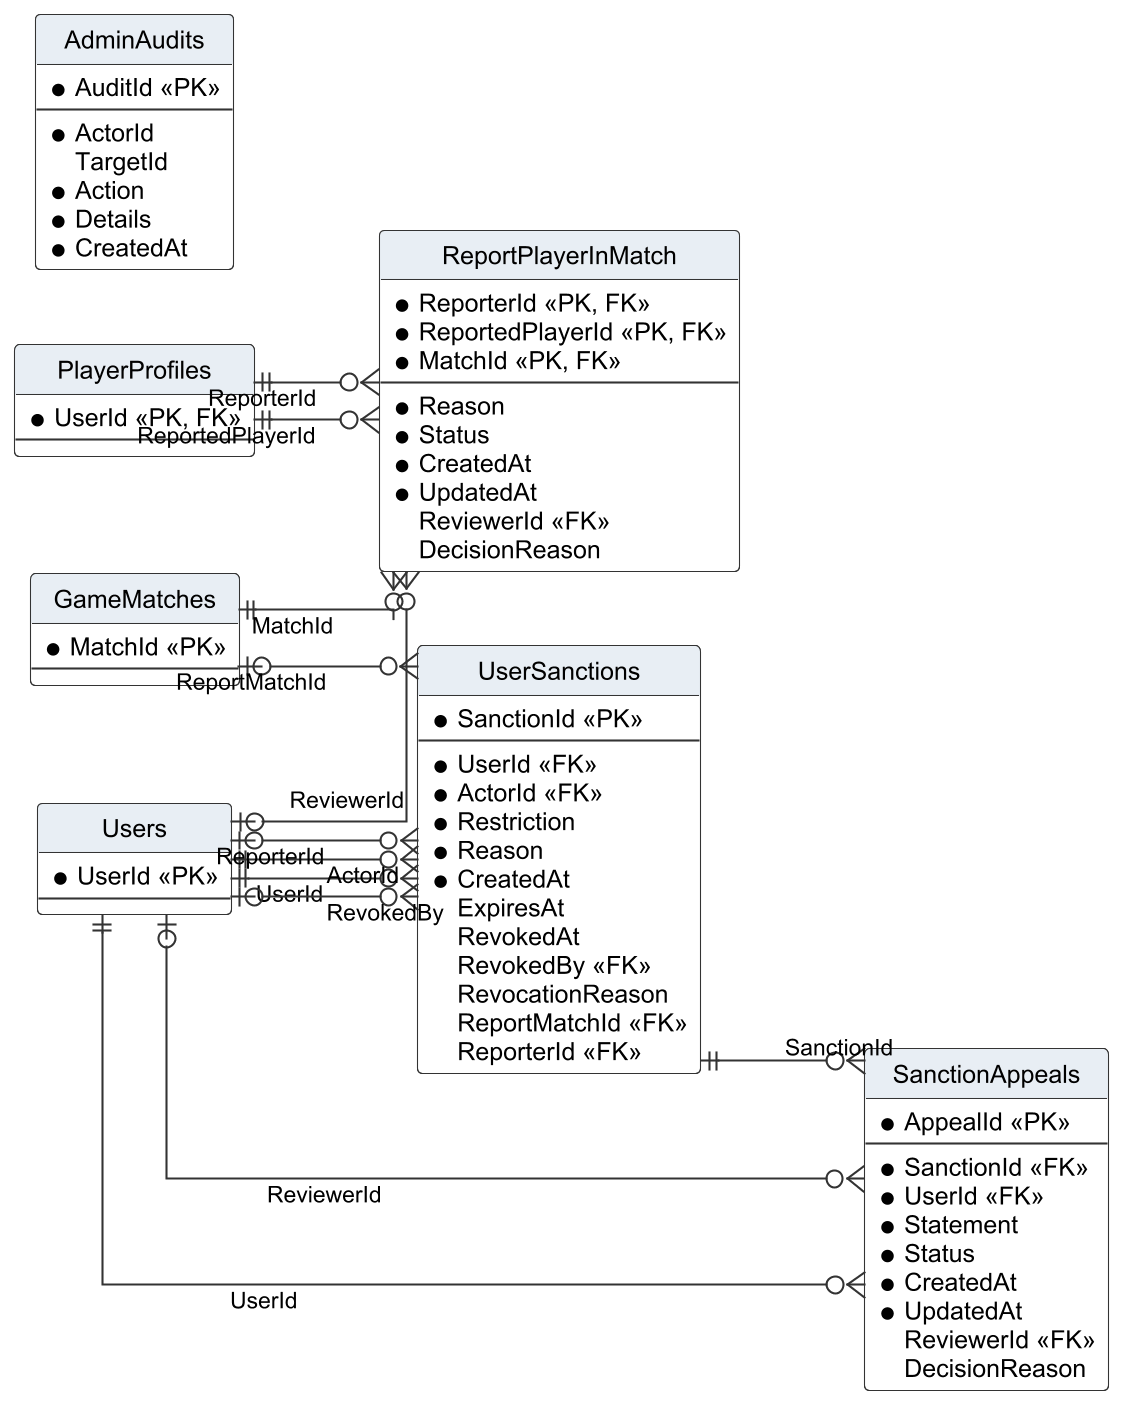

The diagram above was rendered by PlantUML. Its source (embedded in the PNG):
@startuml r4_lerd_moderation
!include _style.iuml
hide circle
hide empty members
skinparam linetype ortho
left to right direction
entity "ReportPlayerInMatch" as ReportPlayerInMatch {
  * ReporterId <<PK, FK>>
  * ReportedPlayerId <<PK, FK>>
  * MatchId <<PK, FK>>
  --
  * Reason
  * Status
  * CreatedAt
  * UpdatedAt
  ReviewerId <<FK>>
  DecisionReason
}
entity "UserSanctions" as UserSanctions {
  * SanctionId <<PK>>
  --
  * UserId <<FK>>
  * ActorId <<FK>>
  * Restriction
  * Reason
  * CreatedAt
  ExpiresAt
  RevokedAt
  RevokedBy <<FK>>
  RevocationReason
  ReportMatchId <<FK>>
  ReporterId <<FK>>
}
entity "SanctionAppeals" as SanctionAppeals {
  * AppealId <<PK>>
  --
  * SanctionId <<FK>>
  * UserId <<FK>>
  * Statement
  * Status
  * CreatedAt
  * UpdatedAt
  ReviewerId <<FK>>
  DecisionReason
}
entity "AdminAudits" as AdminAudits {
  * AuditId <<PK>>
  --
  * ActorId
  TargetId
  * Action
  * Details
  * CreatedAt
}
entity "Users" as Users {
  * UserId <<PK>>
  --
}
entity "PlayerProfiles" as PlayerProfiles {
  * UserId <<PK, FK>>
  --
}
entity "GameMatches" as GameMatches {
  * MatchId <<PK>>
  --
}
Users |o--o{ ReportPlayerInMatch : "ReviewerId"
PlayerProfiles ||--o{ ReportPlayerInMatch : "ReporterId"
PlayerProfiles ||--o{ ReportPlayerInMatch : "ReportedPlayerId"
GameMatches ||--o{ ReportPlayerInMatch : "MatchId"
Users ||--o{ UserSanctions : "UserId"
Users ||--o{ UserSanctions : "ActorId"
Users |o--o{ UserSanctions : "RevokedBy"
GameMatches |o--o{ UserSanctions : "ReportMatchId"
Users |o--o{ UserSanctions : "ReporterId"
UserSanctions ||--o{ SanctionAppeals : "SanctionId"
Users ||--o{ SanctionAppeals : "UserId"
Users |o--o{ SanctionAppeals : "ReviewerId"
@enduml